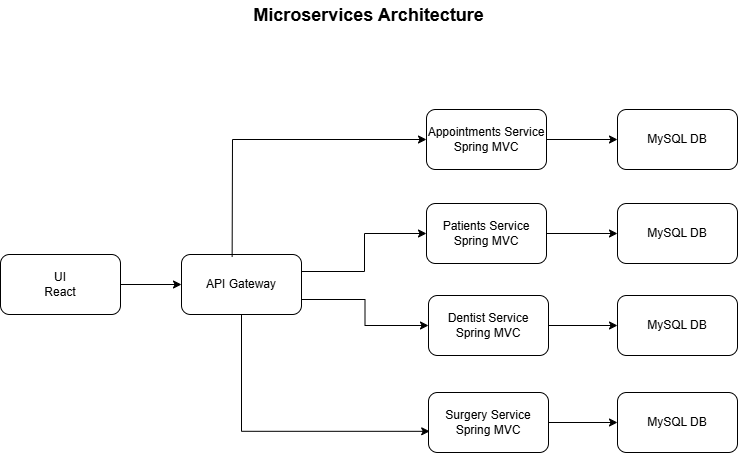

The diagram above was exported from draw.io. Its source (the exported page's mxGraphModel, read from the mxfile embedded in the PNG):
<mxGraphModel dx="1683" dy="551" grid="0" gridSize="10" guides="1" tooltips="1" connect="1" arrows="1" fold="1" page="0" pageScale="1" pageWidth="850" pageHeight="1100" math="0" shadow="0">
  <root>
    <mxCell id="0" />
    <mxCell id="1" parent="0" />
    <mxCell id="w6yaW9qDJBoqGgw9pE6l-1" value="UI&lt;br&gt;React" style="rounded=1;whiteSpace=wrap;html=1;" vertex="1" parent="1">
      <mxGeometry x="-13" y="270" width="120" height="60" as="geometry" />
    </mxCell>
    <mxCell id="w6yaW9qDJBoqGgw9pE6l-4" value="MySQL DB" style="rounded=1;whiteSpace=wrap;html=1;" vertex="1" parent="1">
      <mxGeometry x="604" y="125" width="120" height="60" as="geometry" />
    </mxCell>
    <mxCell id="w6yaW9qDJBoqGgw9pE6l-5" value="&lt;font style=&quot;font-size: 18px;&quot;&gt;&lt;b&gt;Microservices Architecture&lt;/b&gt;&lt;/font&gt;" style="text;html=1;align=center;verticalAlign=middle;whiteSpace=wrap;rounded=0;" vertex="1" parent="1">
      <mxGeometry x="171" y="16" width="369" height="30" as="geometry" />
    </mxCell>
    <mxCell id="w6yaW9qDJBoqGgw9pE6l-16" style="edgeStyle=orthogonalEdgeStyle;rounded=0;orthogonalLoop=1;jettySize=auto;html=1;exitX=1;exitY=0.5;exitDx=0;exitDy=0;entryX=0;entryY=0.5;entryDx=0;entryDy=0;" edge="1" parent="1" source="w6yaW9qDJBoqGgw9pE6l-6" target="w6yaW9qDJBoqGgw9pE6l-8">
      <mxGeometry relative="1" as="geometry">
        <Array as="points">
          <mxPoint x="288" y="287" />
          <mxPoint x="351" y="287" />
          <mxPoint x="351" y="249" />
        </Array>
      </mxGeometry>
    </mxCell>
    <mxCell id="w6yaW9qDJBoqGgw9pE6l-17" style="edgeStyle=orthogonalEdgeStyle;rounded=0;orthogonalLoop=1;jettySize=auto;html=1;exitX=1;exitY=0.75;exitDx=0;exitDy=0;entryX=0;entryY=0.5;entryDx=0;entryDy=0;" edge="1" parent="1" source="w6yaW9qDJBoqGgw9pE6l-6" target="w6yaW9qDJBoqGgw9pE6l-9">
      <mxGeometry relative="1" as="geometry" />
    </mxCell>
    <mxCell id="w6yaW9qDJBoqGgw9pE6l-6" value="API Gateway" style="rounded=1;whiteSpace=wrap;html=1;" vertex="1" parent="1">
      <mxGeometry x="168" y="270" width="120" height="60" as="geometry" />
    </mxCell>
    <mxCell id="w6yaW9qDJBoqGgw9pE6l-19" style="edgeStyle=orthogonalEdgeStyle;rounded=0;orthogonalLoop=1;jettySize=auto;html=1;exitX=1;exitY=0.5;exitDx=0;exitDy=0;entryX=0;entryY=0.5;entryDx=0;entryDy=0;" edge="1" parent="1" source="w6yaW9qDJBoqGgw9pE6l-7" target="w6yaW9qDJBoqGgw9pE6l-4">
      <mxGeometry relative="1" as="geometry" />
    </mxCell>
    <mxCell id="w6yaW9qDJBoqGgw9pE6l-7" value="Appointments Service&lt;br&gt;Spring MVC" style="rounded=1;whiteSpace=wrap;html=1;" vertex="1" parent="1">
      <mxGeometry x="413" y="125" width="120" height="60" as="geometry" />
    </mxCell>
    <mxCell id="w6yaW9qDJBoqGgw9pE6l-20" style="edgeStyle=orthogonalEdgeStyle;rounded=0;orthogonalLoop=1;jettySize=auto;html=1;exitX=1;exitY=0.5;exitDx=0;exitDy=0;entryX=0;entryY=0.5;entryDx=0;entryDy=0;" edge="1" parent="1" source="w6yaW9qDJBoqGgw9pE6l-8" target="w6yaW9qDJBoqGgw9pE6l-13">
      <mxGeometry relative="1" as="geometry" />
    </mxCell>
    <mxCell id="w6yaW9qDJBoqGgw9pE6l-8" value="Patients Service&lt;br&gt;Spring MVC" style="rounded=1;whiteSpace=wrap;html=1;" vertex="1" parent="1">
      <mxGeometry x="413" y="219" width="120" height="60" as="geometry" />
    </mxCell>
    <mxCell id="w6yaW9qDJBoqGgw9pE6l-21" style="edgeStyle=orthogonalEdgeStyle;rounded=0;orthogonalLoop=1;jettySize=auto;html=1;exitX=1;exitY=0.5;exitDx=0;exitDy=0;entryX=0;entryY=0.5;entryDx=0;entryDy=0;" edge="1" parent="1" source="w6yaW9qDJBoqGgw9pE6l-9" target="w6yaW9qDJBoqGgw9pE6l-12">
      <mxGeometry relative="1" as="geometry" />
    </mxCell>
    <mxCell id="w6yaW9qDJBoqGgw9pE6l-9" value="Dentist Service&lt;div&gt;Spring MVC&lt;/div&gt;" style="rounded=1;whiteSpace=wrap;html=1;" vertex="1" parent="1">
      <mxGeometry x="415" y="311" width="120" height="60" as="geometry" />
    </mxCell>
    <mxCell id="w6yaW9qDJBoqGgw9pE6l-22" style="edgeStyle=orthogonalEdgeStyle;rounded=0;orthogonalLoop=1;jettySize=auto;html=1;exitX=1;exitY=0.5;exitDx=0;exitDy=0;entryX=0;entryY=0.5;entryDx=0;entryDy=0;" edge="1" parent="1" source="w6yaW9qDJBoqGgw9pE6l-10" target="w6yaW9qDJBoqGgw9pE6l-11">
      <mxGeometry relative="1" as="geometry" />
    </mxCell>
    <mxCell id="w6yaW9qDJBoqGgw9pE6l-10" value="Surgery Service&lt;div&gt;Spring MVC&lt;/div&gt;" style="rounded=1;whiteSpace=wrap;html=1;" vertex="1" parent="1">
      <mxGeometry x="415" y="408" width="120" height="60" as="geometry" />
    </mxCell>
    <mxCell id="w6yaW9qDJBoqGgw9pE6l-11" value="MySQL DB" style="rounded=1;whiteSpace=wrap;html=1;" vertex="1" parent="1">
      <mxGeometry x="604" y="408" width="120" height="60" as="geometry" />
    </mxCell>
    <mxCell id="w6yaW9qDJBoqGgw9pE6l-12" value="MySQL DB" style="rounded=1;whiteSpace=wrap;html=1;" vertex="1" parent="1">
      <mxGeometry x="604" y="311" width="120" height="60" as="geometry" />
    </mxCell>
    <mxCell id="w6yaW9qDJBoqGgw9pE6l-13" value="MySQL DB" style="rounded=1;whiteSpace=wrap;html=1;" vertex="1" parent="1">
      <mxGeometry x="604" y="219" width="120" height="60" as="geometry" />
    </mxCell>
    <mxCell id="w6yaW9qDJBoqGgw9pE6l-14" value="" style="endArrow=classic;html=1;rounded=0;exitX=1;exitY=0.5;exitDx=0;exitDy=0;entryX=0;entryY=0.5;entryDx=0;entryDy=0;" edge="1" parent="1" source="w6yaW9qDJBoqGgw9pE6l-1" target="w6yaW9qDJBoqGgw9pE6l-6">
      <mxGeometry width="50" height="50" relative="1" as="geometry">
        <mxPoint x="550" y="305" as="sourcePoint" />
        <mxPoint x="600" y="255" as="targetPoint" />
      </mxGeometry>
    </mxCell>
    <mxCell id="w6yaW9qDJBoqGgw9pE6l-15" value="" style="endArrow=classic;html=1;rounded=0;exitX=0.422;exitY=0.04;exitDx=0;exitDy=0;exitPerimeter=0;entryX=0;entryY=0.5;entryDx=0;entryDy=0;" edge="1" parent="1" source="w6yaW9qDJBoqGgw9pE6l-6" target="w6yaW9qDJBoqGgw9pE6l-7">
      <mxGeometry width="50" height="50" relative="1" as="geometry">
        <mxPoint x="550" y="305" as="sourcePoint" />
        <mxPoint x="600" y="255" as="targetPoint" />
        <Array as="points">
          <mxPoint x="219" y="155" />
        </Array>
      </mxGeometry>
    </mxCell>
    <mxCell id="w6yaW9qDJBoqGgw9pE6l-18" style="edgeStyle=orthogonalEdgeStyle;rounded=0;orthogonalLoop=1;jettySize=auto;html=1;exitX=0.5;exitY=1;exitDx=0;exitDy=0;entryX=0.01;entryY=0.647;entryDx=0;entryDy=0;entryPerimeter=0;" edge="1" parent="1" source="w6yaW9qDJBoqGgw9pE6l-6" target="w6yaW9qDJBoqGgw9pE6l-10">
      <mxGeometry relative="1" as="geometry">
        <Array as="points">
          <mxPoint x="228" y="447" />
        </Array>
      </mxGeometry>
    </mxCell>
  </root>
</mxGraphModel>